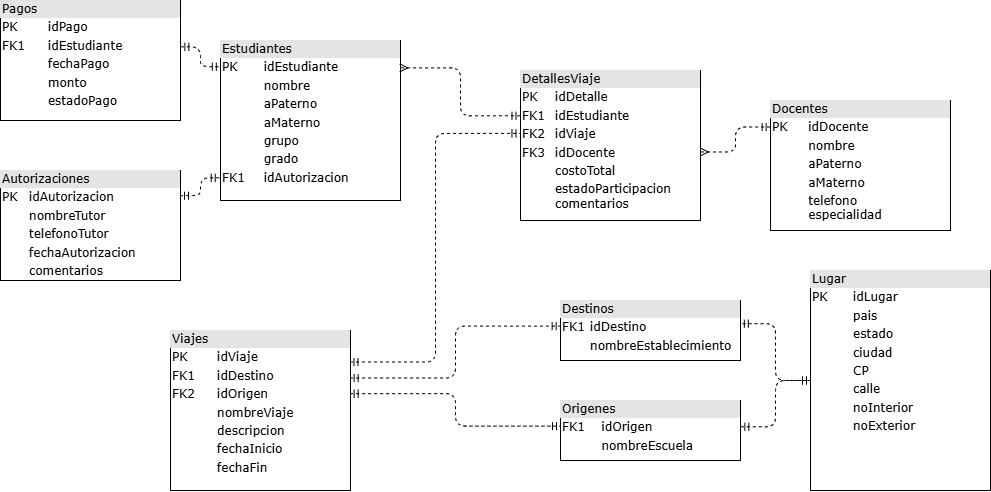

The diagram above was exported from draw.io. Its source (the exported page's mxGraphModel, read from the mxfile embedded in the PNG):
<mxGraphModel dx="1188" dy="741" grid="1" gridSize="10" guides="1" tooltips="1" connect="1" arrows="1" fold="1" page="1" pageScale="1" pageWidth="1100" pageHeight="850" background="none" math="0" shadow="0">
  <root>
    <mxCell id="0" />
    <mxCell id="1" parent="0" />
    <mxCell id="2ed32ef02a7f4228-1" value="&lt;div style=&quot;box-sizing:border-box;width:100%;background:#e4e4e4;padding:2px;&quot;&gt;Viajes&lt;/div&gt;&lt;table style=&quot;width:100%;font-size:1em;&quot; cellpadding=&quot;2&quot; cellspacing=&quot;0&quot;&gt;&lt;tbody&gt;&lt;tr&gt;&lt;td&gt;PK&lt;/td&gt;&lt;td&gt;idViaje&lt;/td&gt;&lt;/tr&gt;&lt;tr&gt;&lt;td&gt;FK1&lt;/td&gt;&lt;td&gt;idDestino&lt;/td&gt;&lt;/tr&gt;&lt;tr&gt;&lt;td&gt;FK2&lt;/td&gt;&lt;td&gt;idOrigen&lt;/td&gt;&lt;/tr&gt;&lt;tr&gt;&lt;td&gt;&lt;/td&gt;&lt;td&gt;nombreViaje&lt;/td&gt;&lt;/tr&gt;&lt;tr&gt;&lt;td&gt;&lt;br&gt;&lt;/td&gt;&lt;td&gt;descripcion&lt;/td&gt;&lt;/tr&gt;&lt;tr&gt;&lt;td&gt;&lt;br&gt;&lt;/td&gt;&lt;td&gt;fechaInicio&lt;/td&gt;&lt;/tr&gt;&lt;tr&gt;&lt;td&gt;&lt;br&gt;&lt;/td&gt;&lt;td&gt;fechaFin&lt;/td&gt;&lt;/tr&gt;&lt;/tbody&gt;&lt;/table&gt;" style="verticalAlign=top;align=left;overflow=fill;html=1;rounded=0;shadow=0;comic=0;labelBackgroundColor=none;strokeWidth=1;fontFamily=Verdana;fontSize=12" parent="1" vertex="1">
      <mxGeometry x="230" y="500" width="180" height="160" as="geometry" />
    </mxCell>
    <mxCell id="2ed32ef02a7f4228-18" style="edgeStyle=orthogonalEdgeStyle;html=1;entryX=-0.001;entryY=0.164;dashed=1;labelBackgroundColor=none;startArrow=ERmandOne;endArrow=ERmandOne;fontFamily=Verdana;fontSize=12;align=left;endFill=0;entryDx=0;entryDy=0;entryPerimeter=0;exitX=1.002;exitY=0.386;exitDx=0;exitDy=0;exitPerimeter=0;" parent="1" source="2ed32ef02a7f4228-2" target="2ed32ef02a7f4228-8" edge="1">
      <mxGeometry relative="1" as="geometry" />
    </mxCell>
    <mxCell id="2ed32ef02a7f4228-2" value="&lt;div style=&quot;box-sizing: border-box ; width: 100% ; background: #e4e4e4 ; padding: 2px&quot;&gt;Pagos&lt;/div&gt;&lt;table style=&quot;width: 100% ; font-size: 1em&quot; cellpadding=&quot;2&quot; cellspacing=&quot;0&quot;&gt;&lt;tbody&gt;&lt;tr&gt;&lt;td&gt;PK&lt;/td&gt;&lt;td&gt;idPago&lt;/td&gt;&lt;/tr&gt;&lt;tr&gt;&lt;td&gt;FK1&lt;/td&gt;&lt;td&gt;idEstudiante&lt;/td&gt;&lt;/tr&gt;&lt;tr&gt;&lt;td&gt;&lt;/td&gt;&lt;td&gt;fechaPago&lt;/td&gt;&lt;/tr&gt;&lt;tr&gt;&lt;td&gt;&lt;br&gt;&lt;/td&gt;&lt;td&gt;monto&lt;br&gt;&lt;/td&gt;&lt;/tr&gt;&lt;tr&gt;&lt;td&gt;&lt;br&gt;&lt;/td&gt;&lt;td&gt;estadoPago&lt;/td&gt;&lt;/tr&gt;&lt;/tbody&gt;&lt;/table&gt;" style="verticalAlign=top;align=left;overflow=fill;html=1;rounded=0;shadow=0;comic=0;labelBackgroundColor=none;strokeWidth=1;fontFamily=Verdana;fontSize=12" parent="1" vertex="1">
      <mxGeometry x="60" y="170" width="180" height="120" as="geometry" />
    </mxCell>
    <mxCell id="2ed32ef02a7f4228-16" style="edgeStyle=orthogonalEdgeStyle;html=1;labelBackgroundColor=none;startArrow=ERmandOne;endArrow=ERmandOne;fontFamily=Verdana;fontSize=12;align=left;entryX=0;entryY=0.5;entryDx=0;entryDy=0;dashed=1;endFill=0;exitX=1.002;exitY=0.438;exitDx=0;exitDy=0;exitPerimeter=0;" parent="1" source="2ed32ef02a7f4228-3" target="2ed32ef02a7f4228-5" edge="1">
      <mxGeometry relative="1" as="geometry" />
    </mxCell>
    <mxCell id="2ed32ef02a7f4228-3" value="&lt;div style=&quot;box-sizing: border-box ; width: 100% ; background: #e4e4e4 ; padding: 2px&quot;&gt;Origenes&lt;/div&gt;&lt;table style=&quot;width: 100% ; font-size: 1em&quot; cellpadding=&quot;2&quot; cellspacing=&quot;0&quot;&gt;&lt;tbody&gt;&lt;tr&gt;&lt;td&gt;FK1&lt;/td&gt;&lt;td&gt;idOrigen&lt;/td&gt;&lt;/tr&gt;&lt;tr&gt;&lt;td&gt;&lt;br&gt;&lt;/td&gt;&lt;td&gt;nombreEscuela&lt;/td&gt;&lt;/tr&gt;&lt;/tbody&gt;&lt;/table&gt;" style="verticalAlign=top;align=left;overflow=fill;html=1;rounded=0;shadow=0;comic=0;labelBackgroundColor=none;strokeWidth=1;fontFamily=Verdana;fontSize=12" parent="1" vertex="1">
      <mxGeometry x="620" y="570" width="180" height="60" as="geometry" />
    </mxCell>
    <mxCell id="2ed32ef02a7f4228-4" value="&lt;div style=&quot;box-sizing: border-box ; width: 100% ; background: #e4e4e4 ; padding: 2px&quot;&gt;Destinos&lt;/div&gt;&lt;table style=&quot;width: 100% ; font-size: 1em&quot; cellpadding=&quot;2&quot; cellspacing=&quot;0&quot;&gt;&lt;tbody&gt;&lt;tr&gt;&lt;td&gt;FK1&lt;/td&gt;&lt;td&gt;idDestino&lt;/td&gt;&lt;/tr&gt;&lt;tr&gt;&lt;td&gt;&lt;br&gt;&lt;/td&gt;&lt;td&gt;nombreEstablecimiento&lt;/td&gt;&lt;/tr&gt;&lt;/tbody&gt;&lt;/table&gt;" style="verticalAlign=top;align=left;overflow=fill;html=1;rounded=0;shadow=0;comic=0;labelBackgroundColor=none;strokeWidth=1;fontFamily=Verdana;fontSize=12" parent="1" vertex="1">
      <mxGeometry x="620" y="470" width="180" height="60" as="geometry" />
    </mxCell>
    <mxCell id="2ed32ef02a7f4228-15" style="edgeStyle=orthogonalEdgeStyle;html=1;entryX=0.999;entryY=0.387;labelBackgroundColor=none;startArrow=ERmandOne;endArrow=ERmandOne;fontFamily=Verdana;fontSize=12;align=left;exitX=0;exitY=0.5;exitDx=0;exitDy=0;dashed=1;endFill=0;entryDx=0;entryDy=0;entryPerimeter=0;" parent="1" source="2ed32ef02a7f4228-5" target="2ed32ef02a7f4228-4" edge="1">
      <mxGeometry relative="1" as="geometry" />
    </mxCell>
    <mxCell id="2ed32ef02a7f4228-5" value="&lt;div style=&quot;box-sizing:border-box;width:100%;background:#e4e4e4;padding:2px;&quot;&gt;Lugar&lt;/div&gt;&lt;table style=&quot;width:100%;font-size:1em;&quot; cellpadding=&quot;2&quot; cellspacing=&quot;0&quot;&gt;&lt;tbody&gt;&lt;tr&gt;&lt;td&gt;PK&lt;/td&gt;&lt;td&gt;idLugar&lt;/td&gt;&lt;/tr&gt;&lt;tr&gt;&lt;td&gt;&lt;br&gt;&lt;/td&gt;&lt;td&gt;pais&lt;/td&gt;&lt;/tr&gt;&lt;tr&gt;&lt;td&gt;&lt;br&gt;&lt;/td&gt;&lt;td&gt;estado&lt;/td&gt;&lt;/tr&gt;&lt;tr&gt;&lt;td&gt;&lt;br&gt;&lt;/td&gt;&lt;td&gt;ciudad&lt;/td&gt;&lt;/tr&gt;&lt;tr&gt;&lt;td&gt;&lt;br&gt;&lt;/td&gt;&lt;td&gt;CP&lt;/td&gt;&lt;/tr&gt;&lt;tr&gt;&lt;td&gt;&lt;br&gt;&lt;/td&gt;&lt;td&gt;calle&lt;/td&gt;&lt;/tr&gt;&lt;tr&gt;&lt;td&gt;&lt;br&gt;&lt;/td&gt;&lt;td&gt;noInterior&lt;/td&gt;&lt;/tr&gt;&lt;tr&gt;&lt;td&gt;&lt;br&gt;&lt;/td&gt;&lt;td&gt;noExterior&lt;/td&gt;&lt;/tr&gt;&lt;/tbody&gt;&lt;/table&gt;" style="verticalAlign=top;align=left;overflow=fill;html=1;rounded=0;shadow=0;comic=0;labelBackgroundColor=none;strokeWidth=1;fontFamily=Verdana;fontSize=12" parent="1" vertex="1">
      <mxGeometry x="870" y="440" width="180" height="220" as="geometry" />
    </mxCell>
    <mxCell id="2ed32ef02a7f4228-7" value="&lt;div style=&quot;box-sizing: border-box ; width: 100% ; background: #e4e4e4 ; padding: 2px&quot;&gt;Autorizaciones&lt;/div&gt;&lt;table style=&quot;width: 100% ; font-size: 1em&quot; cellpadding=&quot;2&quot; cellspacing=&quot;0&quot;&gt;&lt;tbody&gt;&lt;tr&gt;&lt;td&gt;PK&lt;/td&gt;&lt;td&gt;idAutorizacion&lt;/td&gt;&lt;/tr&gt;&lt;tr&gt;&lt;td&gt;&lt;br&gt;&lt;/td&gt;&lt;td&gt;nombreTutor&lt;/td&gt;&lt;/tr&gt;&lt;tr&gt;&lt;td&gt;&lt;/td&gt;&lt;td&gt;telefonoTutor&lt;/td&gt;&lt;/tr&gt;&lt;tr&gt;&lt;td&gt;&lt;br&gt;&lt;/td&gt;&lt;td&gt;fechaAutorizacion&lt;br&gt;&lt;/td&gt;&lt;/tr&gt;&lt;tr&gt;&lt;td&gt;&lt;br&gt;&lt;/td&gt;&lt;td&gt;comentarios&lt;br&gt;&lt;/td&gt;&lt;/tr&gt;&lt;/tbody&gt;&lt;/table&gt;" style="verticalAlign=top;align=left;overflow=fill;html=1;rounded=0;shadow=0;comic=0;labelBackgroundColor=none;strokeWidth=1;fontFamily=Verdana;fontSize=12" parent="1" vertex="1">
      <mxGeometry x="60" y="340" width="180" height="110" as="geometry" />
    </mxCell>
    <mxCell id="2ed32ef02a7f4228-17" style="edgeStyle=orthogonalEdgeStyle;html=1;entryX=1;entryY=0.229;labelBackgroundColor=none;startArrow=ERmandOne;endArrow=ERmandOne;fontFamily=Verdana;fontSize=12;align=left;dashed=1;exitX=-0.007;exitY=0.858;exitDx=0;exitDy=0;exitPerimeter=0;entryDx=0;entryDy=0;endFill=0;entryPerimeter=0;" parent="1" source="2ed32ef02a7f4228-8" target="2ed32ef02a7f4228-7" edge="1">
      <mxGeometry relative="1" as="geometry" />
    </mxCell>
    <mxCell id="2ed32ef02a7f4228-8" value="&lt;div style=&quot;box-sizing: border-box ; width: 100% ; background: #e4e4e4 ; padding: 2px&quot;&gt;Estudiantes&lt;/div&gt;&lt;table style=&quot;width: 100% ; font-size: 1em&quot; cellpadding=&quot;2&quot; cellspacing=&quot;0&quot;&gt;&lt;tbody&gt;&lt;tr&gt;&lt;td&gt;PK&lt;/td&gt;&lt;td&gt;idEstudiante&lt;/td&gt;&lt;/tr&gt;&lt;tr&gt;&lt;td&gt;&lt;br&gt;&lt;/td&gt;&lt;td&gt;nombre&lt;/td&gt;&lt;/tr&gt;&lt;tr&gt;&lt;td&gt;&lt;/td&gt;&lt;td&gt;aPaterno&lt;/td&gt;&lt;/tr&gt;&lt;tr&gt;&lt;td&gt;&lt;br&gt;&lt;/td&gt;&lt;td&gt;aMaterno&lt;/td&gt;&lt;/tr&gt;&lt;tr&gt;&lt;td&gt;&lt;br&gt;&lt;/td&gt;&lt;td&gt;grupo&lt;/td&gt;&lt;/tr&gt;&lt;tr&gt;&lt;td&gt;&lt;br&gt;&lt;/td&gt;&lt;td&gt;grado&lt;/td&gt;&lt;/tr&gt;&lt;tr&gt;&lt;td&gt;FK1&lt;/td&gt;&lt;td&gt;idAutorizacion&lt;/td&gt;&lt;/tr&gt;&lt;/tbody&gt;&lt;/table&gt;" style="verticalAlign=top;align=left;overflow=fill;html=1;rounded=0;shadow=0;comic=0;labelBackgroundColor=none;strokeWidth=1;fontFamily=Verdana;fontSize=12" parent="1" vertex="1">
      <mxGeometry x="280" y="210" width="180" height="160" as="geometry" />
    </mxCell>
    <mxCell id="2ed32ef02a7f4228-12" value="&lt;div style=&quot;box-sizing: border-box ; width: 100% ; background: #e4e4e4 ; padding: 2px&quot;&gt;DetallesViaje&lt;/div&gt;&lt;table style=&quot;width: 100% ; font-size: 1em&quot; cellpadding=&quot;2&quot; cellspacing=&quot;0&quot;&gt;&lt;tbody&gt;&lt;tr&gt;&lt;td&gt;PK&lt;/td&gt;&lt;td&gt;idDetalle&lt;/td&gt;&lt;/tr&gt;&lt;tr&gt;&lt;td&gt;FK1&lt;/td&gt;&lt;td&gt;idEstudiante&lt;/td&gt;&lt;/tr&gt;&lt;tr&gt;&lt;td&gt;FK2&lt;/td&gt;&lt;td&gt;idViaje&lt;/td&gt;&lt;/tr&gt;&lt;tr&gt;&lt;td&gt;FK3&lt;/td&gt;&lt;td&gt;idDocente&lt;br&gt;&lt;/td&gt;&lt;/tr&gt;&lt;tr&gt;&lt;td&gt;&lt;br&gt;&lt;/td&gt;&lt;td&gt;costoTotal&lt;br&gt;&lt;/td&gt;&lt;/tr&gt;&lt;tr&gt;&lt;td&gt;&lt;br&gt;&lt;/td&gt;&lt;td&gt;estadoParticipacion&lt;br&gt;comentarios&lt;/td&gt;&lt;/tr&gt;&lt;/tbody&gt;&lt;/table&gt;" style="verticalAlign=top;align=left;overflow=fill;html=1;rounded=0;shadow=0;comic=0;labelBackgroundColor=none;strokeWidth=1;fontFamily=Verdana;fontSize=12" parent="1" vertex="1">
      <mxGeometry x="580" y="240" width="180" height="150" as="geometry" />
    </mxCell>
    <mxCell id="uiMY3weqk-NU7BJDQFrR-2" style="edgeStyle=orthogonalEdgeStyle;html=1;entryX=0.996;entryY=0.171;labelBackgroundColor=none;startArrow=ERmandOne;endArrow=ERmany;fontFamily=Verdana;fontSize=12;align=left;dashed=1;exitX=-0.003;exitY=0.302;exitDx=0;exitDy=0;exitPerimeter=0;entryDx=0;entryDy=0;endFill=0;entryPerimeter=0;startFill=0;" parent="1" source="2ed32ef02a7f4228-12" target="2ed32ef02a7f4228-8" edge="1">
      <mxGeometry relative="1" as="geometry">
        <mxPoint x="850" y="471" as="sourcePoint" />
        <mxPoint x="940" y="360" as="targetPoint" />
      </mxGeometry>
    </mxCell>
    <mxCell id="uiMY3weqk-NU7BJDQFrR-3" value="&lt;div style=&quot;box-sizing: border-box ; width: 100% ; background: #e4e4e4 ; padding: 2px&quot;&gt;Docentes&lt;/div&gt;&lt;table style=&quot;width: 100% ; font-size: 1em&quot; cellpadding=&quot;2&quot; cellspacing=&quot;0&quot;&gt;&lt;tbody&gt;&lt;tr&gt;&lt;td&gt;PK&lt;/td&gt;&lt;td&gt;idDocente&lt;/td&gt;&lt;/tr&gt;&lt;tr&gt;&lt;td&gt;&lt;br&gt;&lt;/td&gt;&lt;td&gt;nombre&lt;/td&gt;&lt;/tr&gt;&lt;tr&gt;&lt;td&gt;&lt;/td&gt;&lt;td&gt;aPaterno&lt;/td&gt;&lt;/tr&gt;&lt;tr&gt;&lt;td&gt;&lt;br&gt;&lt;/td&gt;&lt;td&gt;aMaterno&lt;br&gt;&lt;/td&gt;&lt;/tr&gt;&lt;tr&gt;&lt;td&gt;&lt;br&gt;&lt;/td&gt;&lt;td&gt;telefono&lt;br&gt;especialidad&lt;/td&gt;&lt;/tr&gt;&lt;/tbody&gt;&lt;/table&gt;" style="verticalAlign=top;align=left;overflow=fill;html=1;rounded=0;shadow=0;comic=0;labelBackgroundColor=none;strokeWidth=1;fontFamily=Verdana;fontSize=12" parent="1" vertex="1">
      <mxGeometry x="830" y="270" width="180" height="130" as="geometry" />
    </mxCell>
    <mxCell id="uiMY3weqk-NU7BJDQFrR-4" style="edgeStyle=orthogonalEdgeStyle;html=1;labelBackgroundColor=none;startArrow=ERmandOne;endArrow=ERmany;fontFamily=Verdana;fontSize=12;align=left;dashed=1;exitX=-0.002;exitY=0.204;exitDx=0;exitDy=0;exitPerimeter=0;endFill=0;startFill=0;entryX=0.999;entryY=0.543;entryDx=0;entryDy=0;entryPerimeter=0;" parent="1" source="uiMY3weqk-NU7BJDQFrR-3" target="2ed32ef02a7f4228-12" edge="1">
      <mxGeometry relative="1" as="geometry">
        <mxPoint x="830" y="550" as="sourcePoint" />
        <mxPoint x="750" y="440" as="targetPoint" />
      </mxGeometry>
    </mxCell>
    <mxCell id="uiMY3weqk-NU7BJDQFrR-5" value="" style="edgeStyle=orthogonalEdgeStyle;html=1;endArrow=ERmandOne;startArrow=ERmandOne;labelBackgroundColor=none;fontFamily=Verdana;fontSize=12;align=left;exitX=0.997;exitY=0.197;entryX=-0.003;entryY=0.419;dashed=1;entryDx=0;entryDy=0;entryPerimeter=0;endFill=0;exitDx=0;exitDy=0;exitPerimeter=0;" parent="1" source="2ed32ef02a7f4228-1" target="2ed32ef02a7f4228-12" edge="1">
      <mxGeometry width="100" height="100" relative="1" as="geometry">
        <mxPoint x="590" y="460" as="sourcePoint" />
        <mxPoint x="641" y="532" as="targetPoint" />
      </mxGeometry>
    </mxCell>
    <mxCell id="HFDL6W6edmz8RlauQcPX-1" style="edgeStyle=orthogonalEdgeStyle;html=1;labelBackgroundColor=none;startArrow=ERmandOne;endArrow=ERmandOne;fontFamily=Verdana;fontSize=12;align=left;entryX=-0.002;entryY=0.427;entryDx=0;entryDy=0;entryPerimeter=0;dashed=1;endFill=0;exitX=0.998;exitY=0.297;exitDx=0;exitDy=0;exitPerimeter=0;" parent="1" source="2ed32ef02a7f4228-1" target="2ed32ef02a7f4228-4" edge="1">
      <mxGeometry relative="1" as="geometry">
        <mxPoint x="140" y="690" as="sourcePoint" />
        <mxPoint x="480" y="720" as="targetPoint" />
      </mxGeometry>
    </mxCell>
    <mxCell id="HFDL6W6edmz8RlauQcPX-2" style="edgeStyle=orthogonalEdgeStyle;html=1;labelBackgroundColor=none;startArrow=ERmandOne;endArrow=ERmandOne;fontFamily=Verdana;fontSize=12;align=left;entryX=0;entryY=0.427;entryDx=0;entryDy=0;entryPerimeter=0;dashed=1;endFill=0;exitX=0.998;exitY=0.395;exitDx=0;exitDy=0;exitPerimeter=0;" parent="1" source="2ed32ef02a7f4228-1" target="2ed32ef02a7f4228-3" edge="1">
      <mxGeometry relative="1" as="geometry">
        <mxPoint x="105" y="550" as="sourcePoint" />
        <mxPoint x="105" y="801" as="targetPoint" />
      </mxGeometry>
    </mxCell>
  </root>
</mxGraphModel>